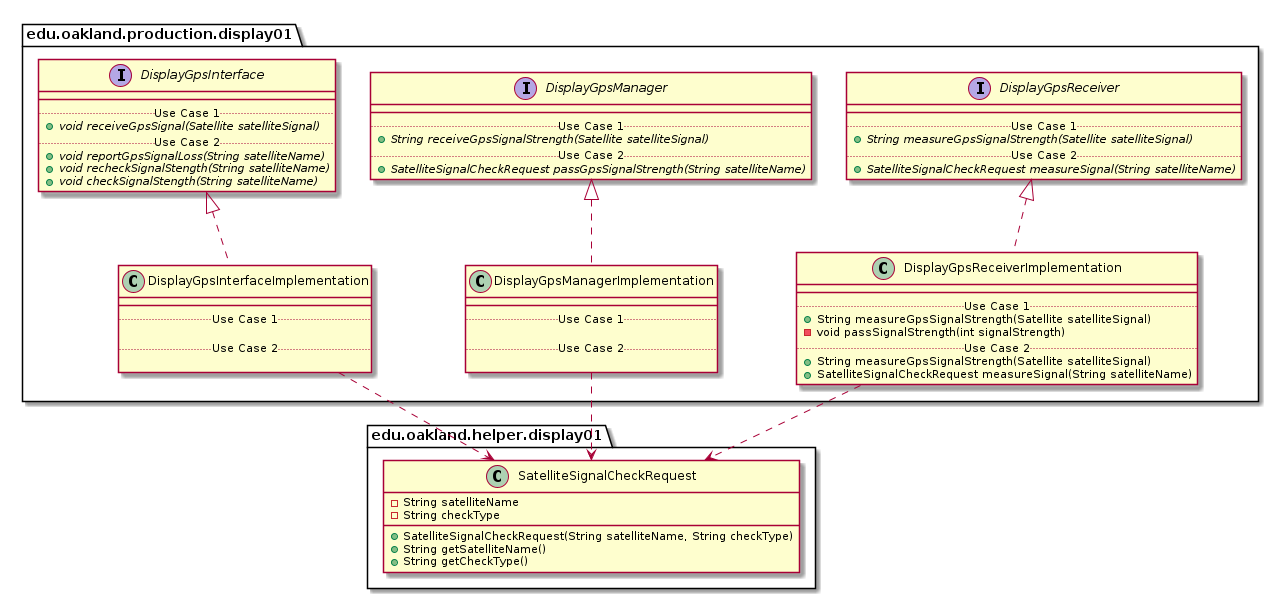

The diagram above was rendered by PlantUML. Its source (embedded in the PNG):
@startuml Display01ProductionPackage_DirectDependencies

package edu.oakland.production.display01 {
    
}


package edu.oakland.production.display01 {
    
}


package edu.oakland.production.display01 {
    interface DisplayGpsInterface {
        __
        .. Use Case 1 ..
        {abstract} + void receiveGpsSignal(Satellite satelliteSignal)
        .. Use Case 2 ..
        {abstract} + void reportGpsSignalLoss(String satelliteName)
        {abstract} + void recheckSignalStength(String satelliteName)
        {abstract} + void checkSignalStength(String satelliteName)
    }
}


package edu.oakland.production.display01 {
    interface DisplayGpsManager {
        __
        .. Use Case 1 ..
        {abstract} + String receiveGpsSignalStrength(Satellite satelliteSignal)
        .. Use Case 2 ..
        {abstract} + SatelliteSignalCheckRequest passGpsSignalStrength(String satelliteName)
    }
}


package edu.oakland.production.display01 {
    interface DisplayGpsReceiver {
        __
        .. Use Case 1 ..
        {abstract} + String measureGpsSignalStrength(Satellite satelliteSignal)
        .. Use Case 2 ..
        {abstract} + SatelliteSignalCheckRequest measureSignal(String satelliteName)
    }
}


package edu.oakland.production.display01 {
    class DisplayGpsInterfaceImplementation {
        __
        .. Use Case 1 ..

        .. Use Case 2 ..

    }
}


DisplayGpsInterfaceImplementation .up.|> DisplayGpsInterface

package edu.oakland.production.display01 {
    class DisplayGpsManagerImplementation {
        __
        .. Use Case 1 ..

        .. Use Case 2 ..

    }
}


DisplayGpsManagerImplementation .up.|> DisplayGpsManager

package edu.oakland.production.display01 {
    class DisplayGpsReceiverImplementation {
        __
        .. Use Case 1 ..
        + String measureGpsSignalStrength(Satellite satelliteSignal)
        - void passSignalStrength(int signalStrength)
        .. Use Case 2 ..
        + String measureGpsSignalStrength(Satellite satelliteSignal)
        + SatelliteSignalCheckRequest measureSignal(String satelliteName)
    }
}


DisplayGpsReceiverImplementation .up.|> DisplayGpsReceiver





package edu.oakland.helper.display01 {
    class SatelliteSignalCheckRequest {
        - String satelliteName
        - String checkType
        + SatelliteSignalCheckRequest(String satelliteName, String checkType)
        + String getSatelliteName()
        + String getCheckType()
    }
}

DisplayGpsInterfaceImplementation ..> SatelliteSignalCheckRequest
DisplayGpsManagerImplementation ..> SatelliteSignalCheckRequest
DisplayGpsReceiverImplementation ..> SatelliteSignalCheckRequest








@enduml